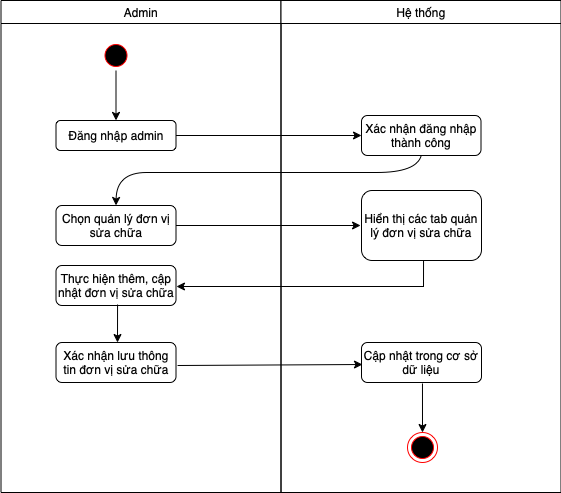

The diagram above was exported from draw.io. Its source (the exported page's mxGraphModel, read from the mxfile embedded in the PNG):
<mxGraphModel dx="836" dy="494" grid="1" gridSize="10" guides="1" tooltips="1" connect="1" arrows="1" fold="1" page="1" pageScale="1" pageWidth="1169" pageHeight="826" background="none" math="0" shadow="0">
  <root>
    <mxCell id="0" />
    <mxCell id="1" parent="0" />
    <mxCell id="2" value="Admin" style="swimlane;whiteSpace=wrap;fontStyle=0" parent="1" vertex="1">
      <mxGeometry x="164.5" y="128" width="280" height="492" as="geometry" />
    </mxCell>
    <mxCell id="5" value="" style="ellipse;shape=startState;fillColor=#000000;strokeColor=#ff0000;" parent="2" vertex="1">
      <mxGeometry x="100" y="40" width="30" height="30" as="geometry" />
    </mxCell>
    <mxCell id="i86bepWs2Cm8whGIE65p-43" value="Đăng nhập admin" style="rounded=1;whiteSpace=wrap;html=1;" parent="2" vertex="1">
      <mxGeometry x="55" y="120" width="120" height="30" as="geometry" />
    </mxCell>
    <mxCell id="i86bepWs2Cm8whGIE65p-44" value="" style="endArrow=classic;html=1;rounded=0;exitX=0.5;exitY=1;exitDx=0;exitDy=0;entryX=0.5;entryY=0;entryDx=0;entryDy=0;" parent="2" source="5" target="i86bepWs2Cm8whGIE65p-43" edge="1">
      <mxGeometry width="50" height="50" relative="1" as="geometry">
        <mxPoint x="235.5" y="282" as="sourcePoint" />
        <mxPoint x="285.5" y="232" as="targetPoint" />
      </mxGeometry>
    </mxCell>
    <mxCell id="i86bepWs2Cm8whGIE65p-45" value="Chọn quản lý đơn vị sửa chữa" style="rounded=1;whiteSpace=wrap;html=1;" parent="2" vertex="1">
      <mxGeometry x="55" y="205" width="120" height="40" as="geometry" />
    </mxCell>
    <mxCell id="i86bepWs2Cm8whGIE65p-49" value="Thực hiện thêm, cập nhật đơn vị sửa chữa" style="rounded=1;whiteSpace=wrap;html=1;" parent="2" vertex="1">
      <mxGeometry x="55" y="265" width="120" height="40" as="geometry" />
    </mxCell>
    <mxCell id="i86bepWs2Cm8whGIE65p-51" value="Xác nhận lưu thông tin đơn vị sửa chữa" style="rounded=1;whiteSpace=wrap;html=1;" parent="2" vertex="1">
      <mxGeometry x="55" y="342" width="120" height="40" as="geometry" />
    </mxCell>
    <mxCell id="i86bepWs2Cm8whGIE65p-52" value="" style="endArrow=classic;html=1;rounded=0;exitX=0.513;exitY=0.975;exitDx=0;exitDy=0;exitPerimeter=0;" parent="2" source="i86bepWs2Cm8whGIE65p-49" edge="1">
      <mxGeometry width="50" height="50" relative="1" as="geometry">
        <mxPoint x="235.5" y="372" as="sourcePoint" />
        <mxPoint x="116.5" y="342" as="targetPoint" />
      </mxGeometry>
    </mxCell>
    <mxCell id="3" value="Hệ thống" style="swimlane;whiteSpace=wrap;fontStyle=0" parent="1" vertex="1">
      <mxGeometry x="444.5" y="128" width="280" height="492" as="geometry" />
    </mxCell>
    <mxCell id="26" value="" style="edgeStyle=elbowEdgeStyle;elbow=horizontal;verticalAlign=bottom;endArrow=open;endSize=8;strokeColor=#FF0000;endFill=1;rounded=0" parent="3" edge="1">
      <mxGeometry x="130" y="90" as="geometry">
        <mxPoint x="130" y="135" as="targetPoint" />
        <mxPoint x="147.5" y="135" as="sourcePoint" />
      </mxGeometry>
    </mxCell>
    <mxCell id="i86bepWs2Cm8whGIE65p-41" value="Xác nhận đăng nhập thành công" style="rounded=1;whiteSpace=wrap;html=1;" parent="3" vertex="1">
      <mxGeometry x="80.5" y="115" width="119.5" height="40" as="geometry" />
    </mxCell>
    <mxCell id="i86bepWs2Cm8whGIE65p-47" value="Hiển thị các tab quản lý đơn vị sửa chữa" style="rounded=1;whiteSpace=wrap;html=1;" parent="3" vertex="1">
      <mxGeometry x="80.5" y="190" width="120" height="70" as="geometry" />
    </mxCell>
    <mxCell id="i86bepWs2Cm8whGIE65p-53" value="Cập nhật trong cơ sở dữ liệu" style="rounded=1;whiteSpace=wrap;html=1;" parent="3" vertex="1">
      <mxGeometry x="80.5" y="342" width="120" height="40" as="geometry" />
    </mxCell>
    <mxCell id="i86bepWs2Cm8whGIE65p-55" value="" style="ellipse;html=1;shape=endState;fillColor=#000000;strokeColor=#ff0000;" parent="3" vertex="1">
      <mxGeometry x="126.5" y="432" width="30" height="30" as="geometry" />
    </mxCell>
    <mxCell id="i86bepWs2Cm8whGIE65p-56" value="" style="endArrow=classic;html=1;rounded=0;entryX=0.5;entryY=0;entryDx=0;entryDy=0;exitX=0.508;exitY=1.025;exitDx=0;exitDy=0;exitPerimeter=0;" parent="3" source="i86bepWs2Cm8whGIE65p-53" target="i86bepWs2Cm8whGIE65p-55" edge="1">
      <mxGeometry width="50" height="50" relative="1" as="geometry">
        <mxPoint x="-34.5" y="372" as="sourcePoint" />
        <mxPoint x="15.5" y="322" as="targetPoint" />
      </mxGeometry>
    </mxCell>
    <mxCell id="i86bepWs2Cm8whGIE65p-42" value="" style="endArrow=classic;html=1;rounded=0;entryX=0;entryY=0.5;entryDx=0;entryDy=0;exitX=1;exitY=0.5;exitDx=0;exitDy=0;" parent="1" source="i86bepWs2Cm8whGIE65p-43" target="i86bepWs2Cm8whGIE65p-41" edge="1">
      <mxGeometry width="50" height="50" relative="1" as="geometry">
        <mxPoint x="350" y="270" as="sourcePoint" />
        <mxPoint x="450" y="360" as="targetPoint" />
      </mxGeometry>
    </mxCell>
    <mxCell id="i86bepWs2Cm8whGIE65p-46" value="" style="curved=1;endArrow=classic;html=1;rounded=0;entryX=0.5;entryY=0;entryDx=0;entryDy=0;exitX=0.5;exitY=1;exitDx=0;exitDy=0;" parent="1" source="i86bepWs2Cm8whGIE65p-41" target="i86bepWs2Cm8whGIE65p-45" edge="1">
      <mxGeometry width="50" height="50" relative="1" as="geometry">
        <mxPoint x="400" y="410" as="sourcePoint" />
        <mxPoint x="450" y="360" as="targetPoint" />
        <Array as="points">
          <mxPoint x="580" y="300" />
          <mxPoint x="500" y="300" />
          <mxPoint x="400" y="300" />
          <mxPoint x="340" y="300" />
          <mxPoint x="280" y="300" />
        </Array>
      </mxGeometry>
    </mxCell>
    <mxCell id="i86bepWs2Cm8whGIE65p-48" value="" style="endArrow=classic;html=1;rounded=0;exitX=1;exitY=0.5;exitDx=0;exitDy=0;entryX=-0.008;entryY=0.5;entryDx=0;entryDy=0;entryPerimeter=0;" parent="1" source="i86bepWs2Cm8whGIE65p-45" target="i86bepWs2Cm8whGIE65p-47" edge="1">
      <mxGeometry width="50" height="50" relative="1" as="geometry">
        <mxPoint x="400" y="410" as="sourcePoint" />
        <mxPoint x="450" y="360" as="targetPoint" />
      </mxGeometry>
    </mxCell>
    <mxCell id="i86bepWs2Cm8whGIE65p-50" value="" style="endArrow=classic;html=1;rounded=0;entryX=1.004;entryY=0.525;entryDx=0;entryDy=0;entryPerimeter=0;exitX=0.517;exitY=1;exitDx=0;exitDy=0;exitPerimeter=0;" parent="1" source="i86bepWs2Cm8whGIE65p-47" target="i86bepWs2Cm8whGIE65p-49" edge="1">
      <mxGeometry width="50" height="50" relative="1" as="geometry">
        <mxPoint x="400" y="420" as="sourcePoint" />
        <mxPoint x="450" y="370" as="targetPoint" />
        <Array as="points">
          <mxPoint x="587" y="414" />
        </Array>
      </mxGeometry>
    </mxCell>
    <mxCell id="i86bepWs2Cm8whGIE65p-54" value="" style="endArrow=classic;html=1;rounded=0;exitX=1.013;exitY=0.575;exitDx=0;exitDy=0;exitPerimeter=0;entryX=0.008;entryY=0.55;entryDx=0;entryDy=0;entryPerimeter=0;" parent="1" source="i86bepWs2Cm8whGIE65p-51" target="i86bepWs2Cm8whGIE65p-53" edge="1">
      <mxGeometry width="50" height="50" relative="1" as="geometry">
        <mxPoint x="400" y="500" as="sourcePoint" />
        <mxPoint x="450" y="450" as="targetPoint" />
      </mxGeometry>
    </mxCell>
  </root>
</mxGraphModel>